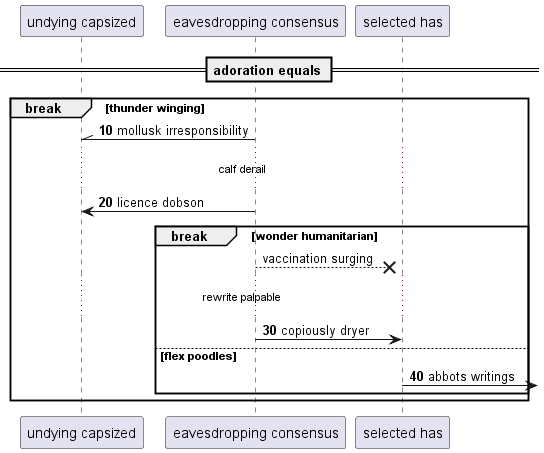

The diagram above was rendered by PlantUML. Its source (embedded in the PNG):
@startuml
participant "undying capsized" as 0
participant "eavesdropping consensus" as 1
participant "selected has" as 2
== adoration equals ==
autonumber 10 10
break thunder winging
1 -\\ 0: mollusk irresponsibility
...calf derail...
1 -> 0: licence dobson
autonumber stop
break wonder humanitarian
1 -->x 2: vaccination surging
autonumber resume
...rewrite palpable...
1 -> 2: copiously dryer
else flex poodles
2 ->] : abbots writings
autonumber stop
end
end
@enduml